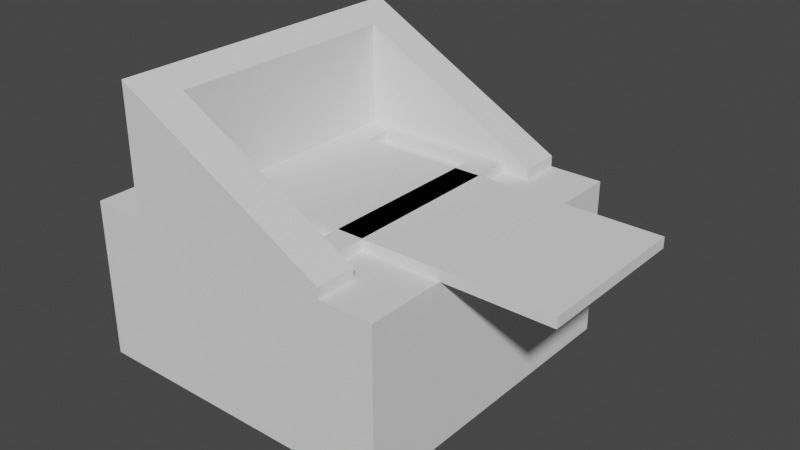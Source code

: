 # Source: robot_.blend  (saved by Blender 3.1.7; exported with 4.5.12 LTS)
import bpy
from mathutils import Matrix  # noqa: F401  (used for matrix-valued properties, if any)

bpy.ops.wm.read_factory_settings(use_empty=True)
scene = bpy.context.scene
scene.name = 'Scene'

# ---- collections
col_collection = bpy.data.collections.new('Collection'); scene.collection.children.link(col_collection)

# ---- world
world_world = bpy.data.worlds.new('World'); scene.world = world_world
world_world.use_nodes = True; world_world.node_tree.nodes.clear()
_N = world_world.node_tree.nodes; _L = world_world.node_tree.links
n0 = _N.new('ShaderNodeOutputWorld'); n0.name = 'World Output'; n0.location = (300, 300)
n1 = _N.new('ShaderNodeBackground'); n1.name = 'Background'; n1.location = (10, 300)
n1.inputs[0].default_value = (0.05088, 0.05088, 0.05088, 1.0)
_L.new(n1.outputs[0], n0.inputs[0])
n0.is_active_output = True
world_world.color = (0.05088, 0.05088, 0.05088)
world_world.use_sun_shadow = False
world_world.sun_shadow_jitter_overblur = 0.0

# ---- meshes
me_cube_010 = bpy.data.meshes.new('Cube.010')
me_cube_010.from_pydata([(-1.0, -1.0, -1.0), (-1.0, -1.0, 1.0), (-1.0, 1.0, -1.0), (-1.0, 1.0, 1.0), (1.0, -1.0, -1.0), (1.0, -1.0, 1.0), (1.0, 1.0, -1.0), (1.0, 1.0, 1.0), (-1.333, -2.0, 22.58), (-1.333, 2.0, 22.58), (0.0, -2.0, -1.0), (0.0, -2.0, 1.0), (0.0, 2.0, -1.0), (0.0, 2.0, 1.0), (-0.3333, 1.5, 6.395), (-1.0, 1.5, 17.19), (-0.3333, -1.5, 6.395), (-1.0, -1.5, 17.19), (0.0, -1.5, 1.0), (0.0, 1.5, 1.0), (0.0, 1.5, -1.0), (0.0, -1.5, -1.0), (-0.5, 1.5, 9.093), (-0.5, -1.5, 9.093), (-1.167, -1.5, 19.88), (-1.167, 1.5, 19.88), (-1.333, -2.0, -1.0), (-1.333, 2.0, -1.0), (-2.384e-07, 2.0, -1.0), (-2.384e-07, 1.5, -1.0), (-2.384e-07, -1.5, -1.0), (-2.384e-07, -2.0, -1.0), (-2.384e-07, -2.0, -1.0), (-0.5, 1.5, -1.0), (-1.0, 1.5, -1.0), (-0.3333, 1.5, -1.0), (-0.5, -1.5, -1.0), (-1.0, -1.5, -1.0), (-0.3333, -1.5, -1.0), (-1.167, -1.5, -1.0), (-1.167, 1.5, -1.0), (-1.167, -1.5, -1.0), (-1.167, -1.5, 1.0), (-1.167, 1.5, -1.0), (-1.167, 1.5, 1.0), (-0.1667, -1.5, -1.0), (-0.1667, -1.5, 1.0), (-0.1667, 1.5, -1.0), (-0.1667, 1.5, 1.0), (-1.0, 1.333, -1.0), (-0.3333, 1.333, -1.0), (-1.0, -1.333, -1.0), (-0.3333, -1.333, -1.0), (-0.3333, 1.333, 1.0), (-1.0, 1.333, 1.0), (-1.0, -1.333, 1.0), (-0.3333, -1.333, 1.0)], [], [(0, 1, 3, 2), (2, 3, 7, 6), (6, 7, 5, 4), (4, 5, 1, 0), (2, 6, 4, 0), (7, 3, 1, 5), (26, 8, 9, 27), (27, 9, 13, 12, 28), (11, 10, 21, 18), (12, 13, 19, 20), (32, 10, 11, 8, 26), (28, 12, 20, 29), (30, 21, 10, 31), (31, 10, 32), (16, 11, 18), (14, 19, 13, 9, 8, 17, 24, 25, 15, 22), (17, 8, 11, 16, 23), (33, 22, 15, 34), (35, 14, 22, 33), (37, 17, 23, 36), (36, 23, 16, 38), (29, 20, 19, 14, 35), (21, 30, 38, 16, 18), (40, 25, 24, 39), (34, 15, 25, 40), (39, 24, 17, 37), (29, 35, 33, 34, 40, 39, 37, 36, 38, 30, 31, 32, 26, 27, 28), (41, 42, 44, 43), (43, 44, 48, 47), (47, 48, 46, 45), (45, 46, 42, 41), (51, 41, 43, 47, 45, 52, 50, 49), (45, 41, 51, 52), (55, 42, 46, 56), (56, 46, 48, 44, 42, 55, 54, 53), (55, 51, 49, 54), (54, 49, 50, 53), (50, 52, 56, 53), (52, 51, 55, 56)])
_uv = me_cube_010.uv_layers.new(name='UVMap')
_uv.uv.foreach_set('vector', [0.375, 0.0, 0.625, 0.0, 0.625, 0.25, 0.375, 0.25, 0.375, 0.25, 0.625, 0.25, 0.625, 0.5, 0.375, 0.5, 0.375, 0.5, 0.625, 0.5, 0.625, 0.75, 0.375, 0.75, 0.375, 0.75, 0.625, 0.75, 0.625, 1.0, 0.375, 1.0, 0.125, 0.5, 0.375, 0.5, 0.375, 0.75, 0.125, 0.75, 0.625, 0.5, 0.875, 0.5, 0.875, 0.75, 0.625, 0.75, 0.4945, 0.0, 0.625, 0.0, 0.625, 0.25, 0.4945, 0.25, 0.4945, 0.25, 0.625, 0.25, 0.625, 0.5, 0.375, 0.5, 0.375, 0.5, 0.625, 0.75, 0.375, 0.75, 0.375, 0.7188, 0.625, 0.7188, 0.375, 0.5, 0.625, 0.5, 0.625, 0.5312, 0.375, 0.5312, 0.375, 0.75, 0.375, 0.75, 0.625, 0.75, 0.625, 1.0, 0.4945, 1.0, 0.375, 0.5, 0.375, 0.5, 0.375, 0.5312, 0.375, 0.5312, 0.375, 0.7188, 0.375, 0.7188, 0.375, 0.75, 0.375, 0.75, 0.375, 0.75, 0.375, 0.75, 0.375, 0.75, 0.6875, 0.7188, 0.625, 0.75, 0.625, 0.7188, 0.6875, 0.5312, 0.625, 0.5312, 0.625, 0.5, 0.875, 0.5, 0.875, 0.75, 0.8125, 0.7188, 0.8437, 0.7187, 0.8437, 0.5313, 0.8125, 0.5312, 0.7188, 0.5312, 0.8125, 0.7188, 0.875, 0.75, 0.625, 0.75, 0.6875, 0.7188, 0.7188, 0.7188, 0.4958, 0.4375, 0.5379, 0.4375, 0.5716, 0.25, 0.4958, 0.25, 0.4958, 0.5, 0.5266, 0.5, 0.5379, 0.4375, 0.4958, 0.4375, 0.4958, 1.0, 0.5716, 1.0, 0.5379, 0.8125, 0.4958, 0.8125, 0.4958, 0.8125, 0.5379, 0.8125, 0.5266, 0.75, 0.4958, 0.75, 0.4958, 0.4375, 0.4958, 0.4375, 0.5042, 0.4375, 0.5266, 0.3125, 0.4958, 0.3125, 0.4958, 0.8125, 0.4958, 0.8125, 0.4958, 0.9375, 0.5266, 0.9375, 0.5042, 0.8125, 0.4958, 0.25, 0.5828, 0.25, 0.5828, 0.0, 0.4958, 0.0, 0.4958, 0.3125, 0.5716, 0.3125, 0.5828, 0.25, 0.4958, 0.25, 0.4958, 1.0, 0.5828, 1.0, 0.5716, 0.9375, 0.4958, 0.9375, 0.6667, 0.5312, 0.7083, 0.5312, 0.7292, 0.5312, 0.7917, 0.5313, 0.8125, 0.5313, 0.8125, 0.7187, 0.7917, 0.7188, 0.7292, 0.7188, 0.7083, 0.7188, 0.6667, 0.7187, 0.6667, 0.75, 0.6667, 0.75, 0.8333, 0.75, 0.8333, 0.5, 0.6667, 0.5, 0.375, 0.0, 0.625, 0.0, 0.625, 0.25, 0.375, 0.25, 0.375, 0.25, 0.625, 0.25, 0.625, 0.5, 0.375, 0.5, 0.375, 0.5, 0.625, 0.5, 0.625, 0.75, 0.375, 0.75, 0.375, 0.75, 0.625, 0.75, 0.625, 1.0, 0.375, 1.0, 0.1667, 0.7361, 0.125, 0.75, 0.125, 0.5, 0.375, 0.5, 0.375, 0.75, 0.3333, 0.7361, 0.3333, 0.5139, 0.1667, 0.5139, 0.375, 0.75, 0.125, 0.75, 0.1667, 0.7361, 0.3333, 0.7361, 0.8333, 0.7361, 0.875, 0.75, 0.625, 0.75, 0.6667, 0.7361, 0.6667, 0.7361, 0.625, 0.75, 0.625, 0.5, 0.875, 0.5, 0.875, 0.75, 0.8333, 0.7361, 0.8333, 0.5139, 0.6667, 0.5139, 0.5125, 0.0, 0.4875, 0.0, 0.4875, 0.25, 0.5125, 0.25, 0.5125, 0.25, 0.4875, 0.25, 0.4875, 0.5, 0.5125, 0.5, 0.4875, 0.5, 0.4875, 0.75, 0.5125, 0.75, 0.5125, 0.5, 0.4875, 0.75, 0.4875, 1.0, 0.5125, 1.0, 0.5125, 0.75])
me_cube_010.use_remesh_fix_poles = True
me_cube_010.use_remesh_preserve_attributes = False
me_cube_010.update()
me_cube_011 = bpy.data.meshes.new('Cube.011')
me_cube_011.from_pydata([(-1.0, -1.0, -1.0), (-1.0, -1.0, 1.0), (-1.0, 1.0, -1.0), (-1.0, 1.0, 1.0), (1.0, -1.0, -1.0), (1.0, -1.0, 1.0), (1.0, 1.0, -1.0), (1.0, 1.0, 1.0)], [], [(0, 1, 3, 2), (2, 3, 7, 6), (6, 7, 5, 4), (4, 5, 1, 0), (2, 6, 4, 0), (7, 3, 1, 5)])
_uv = me_cube_011.uv_layers.new(name='UVMap')
_uv.uv.foreach_set('vector', [0.375, 0.0, 0.625, 0.0, 0.625, 0.25, 0.375, 0.25, 0.375, 0.25, 0.625, 0.25, 0.625, 0.5, 0.375, 0.5, 0.375, 0.5, 0.625, 0.5, 0.625, 0.75, 0.375, 0.75, 0.375, 0.75, 0.625, 0.75, 0.625, 1.0, 0.375, 1.0, 0.125, 0.5, 0.375, 0.5, 0.375, 0.75, 0.125, 0.75, 0.625, 0.5, 0.875, 0.5, 0.875, 0.75, 0.625, 0.75])
me_cube_011.use_remesh_fix_poles = True
me_cube_011.use_remesh_preserve_attributes = False
me_cube_011.update()

# ---- objects
ob_cube_002 = bpy.data.objects.new('Cube.002', me_cube_010)
ob_cube_003 = bpy.data.objects.new('Cube.003', me_cube_011)

# ---- transforms, parenting, visibility, modifiers, constraints
ob_cube_002.location = (2.0, 0.0, 0.0)
ob_cube_002.scale = (3.0, 1.5, 0.1)
ob_cube_003.location = (0.0, 0.0, -1.6)
ob_cube_003.scale = (3.0, 3.0, 1.5)

# ---- collection membership
col_collection.objects.link(ob_cube_002)
col_collection.objects.link(ob_cube_003)

# ---- scene / render settings (as saved in the file)
scene.frame_start = 1; scene.frame_end = 250; scene.frame_set(222)
scene.render.engine = 'BLENDER_EEVEE_NEXT'
scene.cycles.sampling_pattern = 'TABULATED_SOBOL'
scene.cycles.use_light_tree = False
scene.view_settings.view_transform = 'Filmic'
bpy.context.view_layer.update()

# ---- added for rendering (the .blend has no active camera and no usable light): camera, sun
cam_auto = bpy.data.cameras.new('AutoCamera')
cam_auto.lens = 50.0
cam_auto.sensor_width = 36.0
cam_auto.clip_end = 1000.0
ob_auto_camera = bpy.data.objects.new('AutoCamera', cam_auto)
scene.collection.objects.link(ob_auto_camera)
ob_auto_camera.location = (11.4967, -12.596, 7.9764)
ob_auto_camera.rotation_euler = (1.09748, -7.21219e-08, 0.694738)
scene.camera = ob_auto_camera
light_auto_sun = bpy.data.lights.new('AutoSun', 'SUN')
light_auto_sun.energy = 3.0
light_auto_sun.angle = 0.0523599
ob_auto_sun = bpy.data.objects.new('AutoSun', light_auto_sun)
scene.collection.objects.link(ob_auto_sun)
ob_auto_sun.rotation_euler = (0.872665, 0.174533, 0.523599)
bpy.context.view_layer.update()

